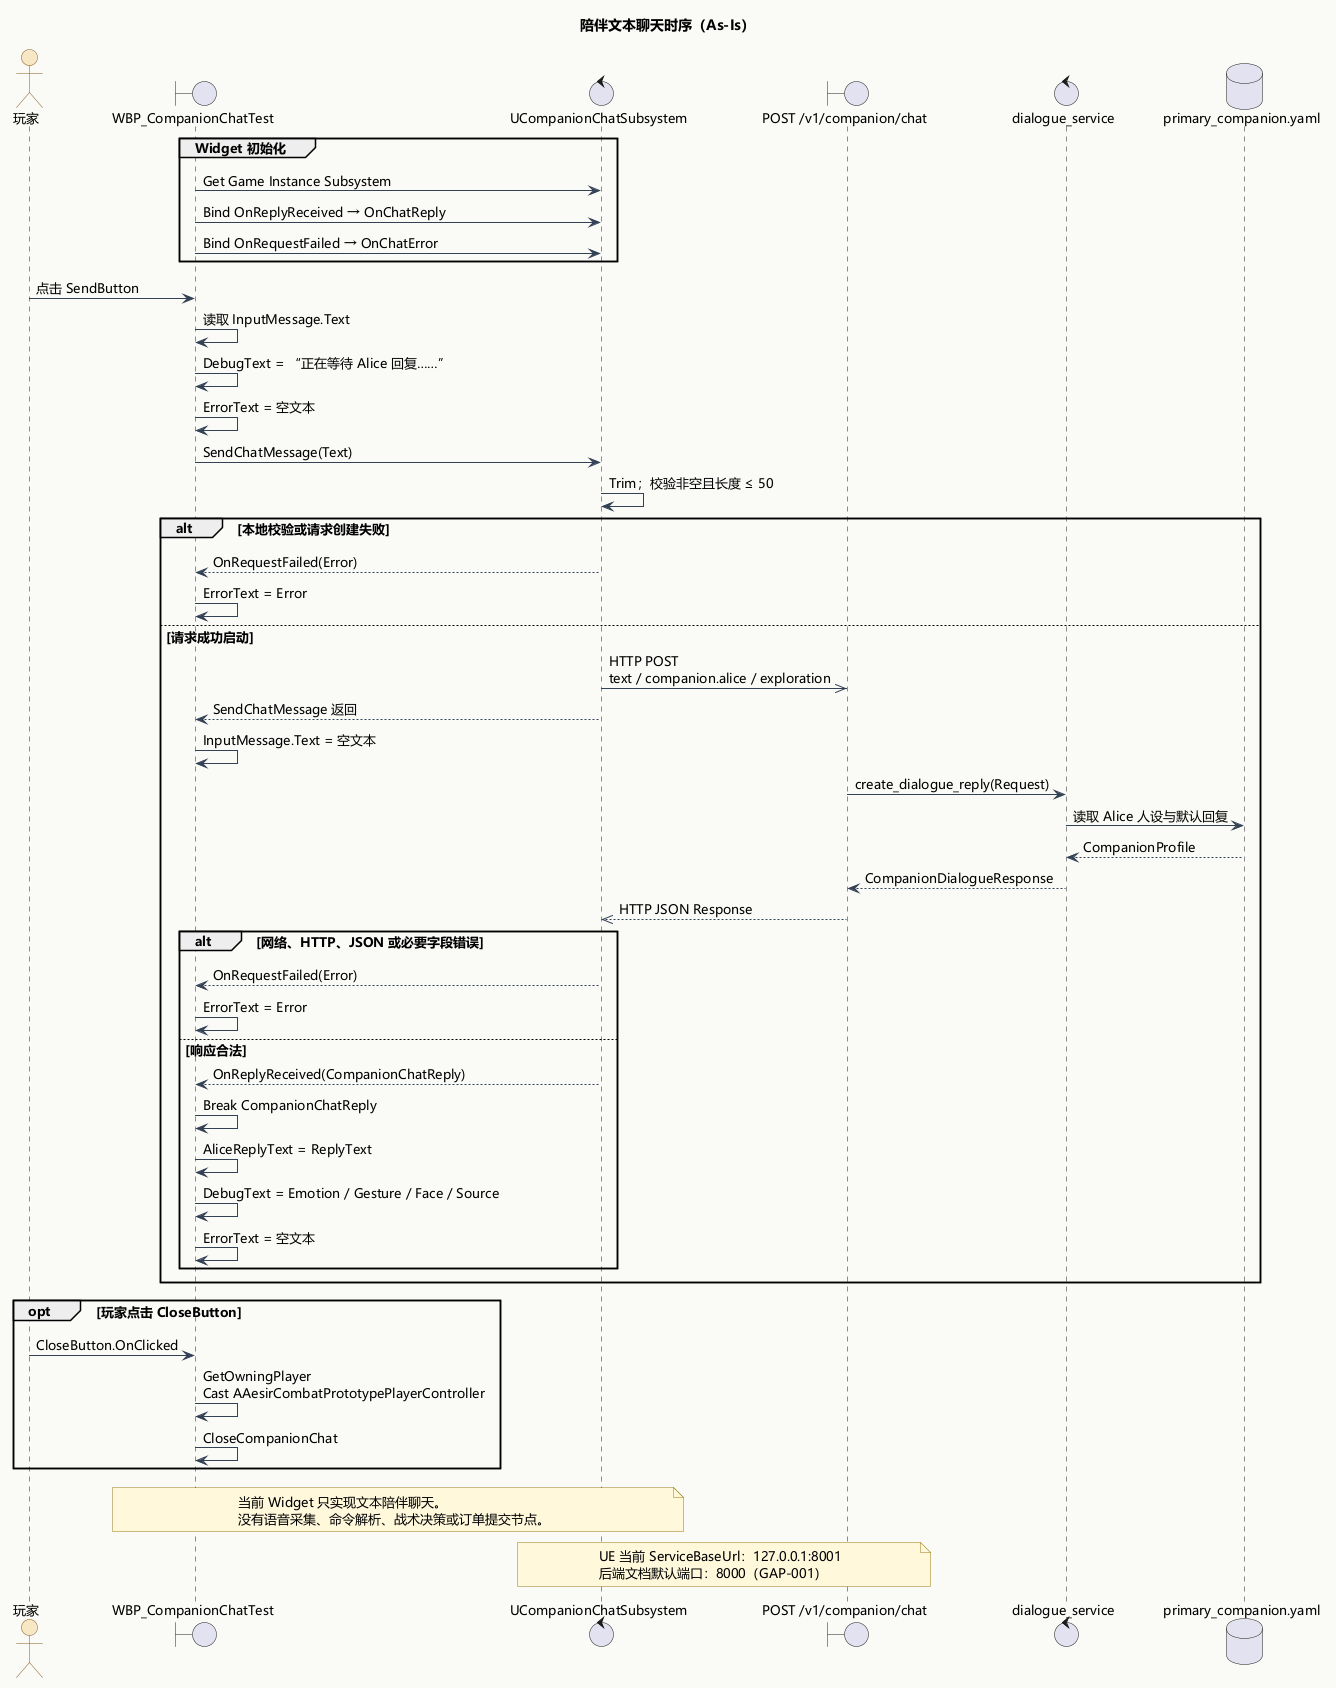

The diagram above was rendered by PlantUML. Its source (embedded in the PNG):
@startuml 04-companion-chat-sequence-as-is

' Model: As-Is
' UE baseline: dead903156946ec6956342f02d587612baab1717
' AI service baseline: f548c1ad64c5d284eace084132616d171d45403f
' Evidence: UE-CHAT-BP-CONSTRUCT-001, UE-CHAT-BP-SEND-001,
'           UE-CHAT-BP-REPLY-001, UE-CHAT-BP-ERROR-001,
'           UE-CHAT-BP-CLOSE-001, UE-CHAT-001, PY-API-CHAT-001,
'           PY-COMPANION-001

title 陪伴文本聊天时序（As-Is）

skinparam backgroundColor #FAFAF7
skinparam shadowing false
skinparam defaultFontName Microsoft YaHei
skinparam defaultFontSize 13
skinparam ArrowColor #334155
skinparam participant {
  BackgroundColor #E8F0FE
  BorderColor #315A93
  FontColor #172554
}
skinparam actor {
  BackgroundColor #F8E7C4
  BorderColor #8A5A20
}
skinparam note {
  BackgroundColor #FFF8DB
  BorderColor #9A7B16
}

actor 玩家 as Player
boundary "WBP_CompanionChatTest" as Widget
control "UCompanionChatSubsystem" as ChatSubsystem
boundary "POST /v1/companion/chat" as ChatApi
control "dialogue_service" as DialogueService
database "primary_companion.yaml" as Profile

group Widget 初始化
  Widget -> ChatSubsystem : Get Game Instance Subsystem
  Widget -> ChatSubsystem : Bind OnReplyReceived → OnChatReply
  Widget -> ChatSubsystem : Bind OnRequestFailed → OnChatError
end

Player -> Widget : 点击 SendButton
Widget -> Widget : 读取 InputMessage.Text
Widget -> Widget : DebugText = “正在等待 Alice 回复……”
Widget -> Widget : ErrorText = 空文本
Widget -> ChatSubsystem : SendChatMessage(Text)

ChatSubsystem -> ChatSubsystem : Trim；校验非空且长度 ≤ 50

alt 本地校验或请求创建失败
  ChatSubsystem --> Widget : OnRequestFailed(Error)
  Widget -> Widget : ErrorText = Error
else 请求成功启动
  ChatSubsystem ->> ChatApi : HTTP POST\ntext / companion.alice / exploration
  ChatSubsystem --> Widget : SendChatMessage 返回
  Widget -> Widget : InputMessage.Text = 空文本

  ChatApi -> DialogueService : create_dialogue_reply(Request)
  DialogueService -> Profile : 读取 Alice 人设与默认回复
  Profile --> DialogueService : CompanionProfile
  DialogueService --> ChatApi : CompanionDialogueResponse
  ChatApi -->> ChatSubsystem : HTTP JSON Response

  alt 网络、HTTP、JSON 或必要字段错误
    ChatSubsystem --> Widget : OnRequestFailed(Error)
    Widget -> Widget : ErrorText = Error
  else 响应合法
    ChatSubsystem --> Widget : OnReplyReceived(CompanionChatReply)
    Widget -> Widget : Break CompanionChatReply
    Widget -> Widget : AliceReplyText = ReplyText
    Widget -> Widget : DebugText = Emotion / Gesture / Face / Source
    Widget -> Widget : ErrorText = 空文本
  end
end

opt 玩家点击 CloseButton
  Player -> Widget : CloseButton.OnClicked
  Widget -> Widget : GetOwningPlayer\nCast AAesirCombatPrototypePlayerController
  Widget -> Widget : CloseCompanionChat
end

note over Widget,ChatSubsystem
  当前 Widget 只实现文本陪伴聊天。
  没有语音采集、命令解析、战术决策或订单提交节点。
end note

note over ChatSubsystem,ChatApi
  UE 当前 ServiceBaseUrl：127.0.0.1:8001
  后端文档默认端口：8000（GAP-001）
end note

@enduml